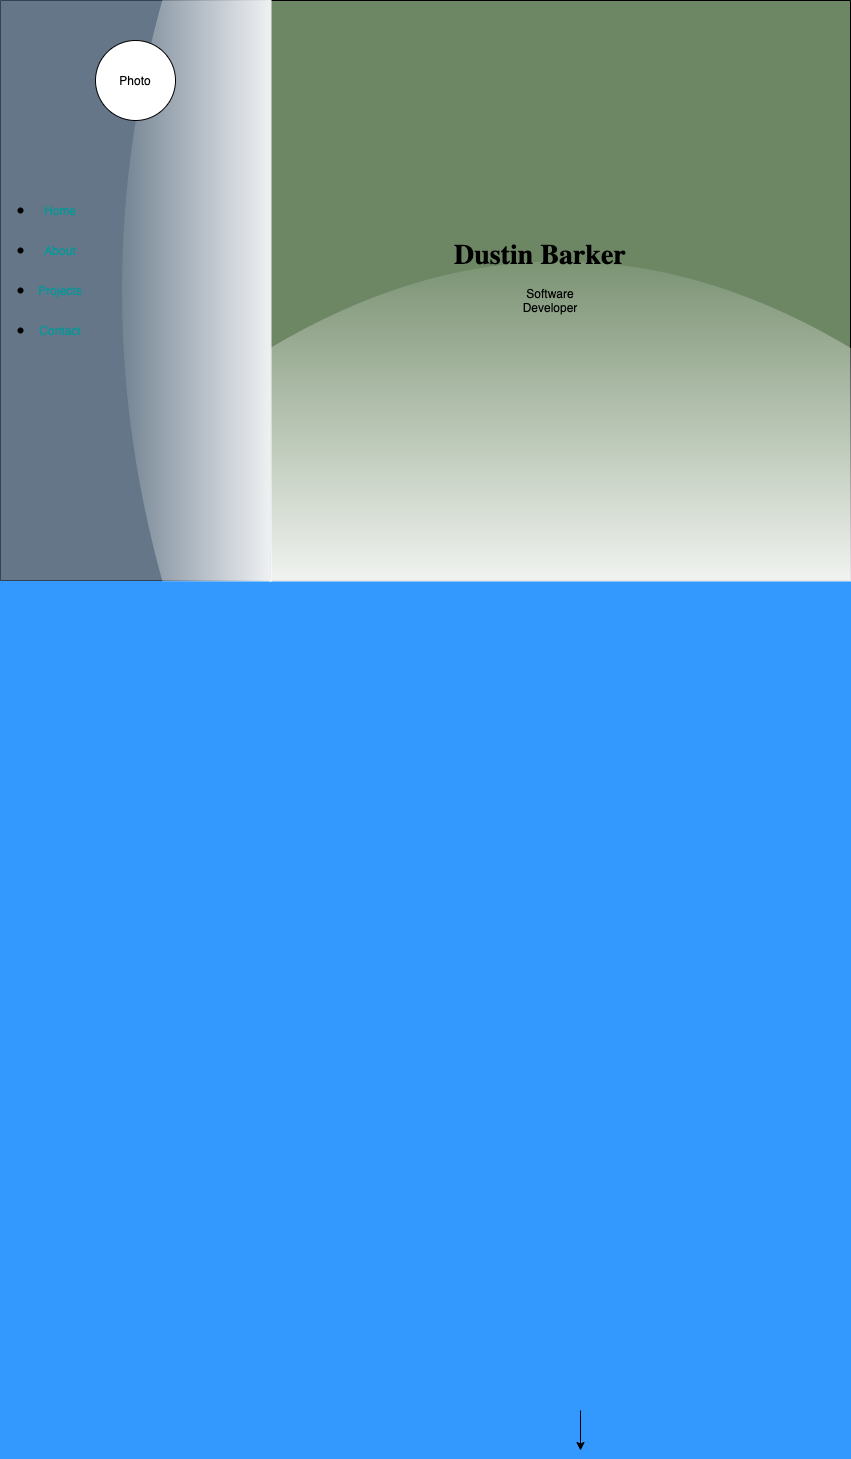

The diagram above was exported from draw.io. Its source (the exported page's mxGraphModel, read from the mxfile embedded in the PNG):
<mxGraphModel dx="1208" dy="1960" grid="1" gridSize="10" guides="1" tooltips="1" connect="1" arrows="1" fold="1" page="1" pageScale="1" pageWidth="850" pageHeight="1100" background="#3399FF" math="0" shadow="0">
  <root>
    <mxCell id="0" />
    <mxCell id="1" parent="0" />
    <mxCell id="3" style="edgeStyle=orthogonalEdgeStyle;rounded=0;orthogonalLoop=1;jettySize=auto;html=1;entryX=0.5;entryY=0;entryDx=0;entryDy=0;" edge="1" parent="1">
      <mxGeometry relative="1" as="geometry">
        <mxPoint x="570" y="140" as="sourcePoint" />
        <mxPoint x="570" y="140" as="targetPoint" />
      </mxGeometry>
    </mxCell>
    <mxCell id="7" style="edgeStyle=orthogonalEdgeStyle;rounded=0;orthogonalLoop=1;jettySize=auto;html=1;" edge="1" parent="1">
      <mxGeometry relative="1" as="geometry">
        <mxPoint x="580" y="350" as="targetPoint" />
        <mxPoint x="580" y="310" as="sourcePoint" />
      </mxGeometry>
    </mxCell>
    <mxCell id="8" value="" style="whiteSpace=wrap;html=1;aspect=fixed;direction=west;fillColor=#6d8764;fontColor=#ffffff;rounded=0;glass=1;shadow=0;sketch=0;" vertex="1" parent="1">
      <mxGeometry x="270" y="-1100" width="580" height="580" as="geometry" />
    </mxCell>
    <mxCell id="9" value="" style="rounded=0;whiteSpace=wrap;html=1;direction=south;fillColor=#647687;strokeColor=#314354;fontColor=#ffffff;glass=1;" vertex="1" parent="1">
      <mxGeometry y="-1100" width="270" height="580" as="geometry" />
    </mxCell>
    <mxCell id="10" value="" style="ellipse;whiteSpace=wrap;html=1;aspect=fixed;" vertex="1" parent="1">
      <mxGeometry x="95" y="-1060" width="80" height="80" as="geometry" />
    </mxCell>
    <mxCell id="11" value="Photo" style="text;html=1;strokeColor=none;fillColor=none;align=center;verticalAlign=middle;whiteSpace=wrap;rounded=0;" vertex="1" parent="1">
      <mxGeometry x="115" y="-1030" width="40" height="20" as="geometry" />
    </mxCell>
    <mxCell id="15" value="&lt;h2&gt;&lt;font style=&quot;font-size: 28px&quot; face=&quot;Garamond&quot;&gt;Dustin Barker&lt;/font&gt;&lt;/h2&gt;" style="text;html=1;strokeColor=none;fillColor=none;align=center;verticalAlign=middle;whiteSpace=wrap;rounded=0;" vertex="1" parent="1">
      <mxGeometry x="450" y="-880" width="180" height="70" as="geometry" />
    </mxCell>
    <mxCell id="16" value="" style="shape=waypoint;sketch=0;fillStyle=solid;size=6;pointerEvents=1;points=[];fillColor=none;resizable=0;rotatable=0;perimeter=centerPerimeter;snapToPoint=1;fontColor=#009999;" vertex="1" parent="1">
      <mxGeometry y="-910" width="40" height="40" as="geometry" />
    </mxCell>
    <mxCell id="17" value="" style="shape=waypoint;sketch=0;fillStyle=solid;size=6;pointerEvents=1;points=[];fillColor=none;resizable=0;rotatable=0;perimeter=centerPerimeter;snapToPoint=1;" vertex="1" parent="1">
      <mxGeometry y="-870" width="40" height="40" as="geometry" />
    </mxCell>
    <mxCell id="18" value="" style="shape=waypoint;sketch=0;fillStyle=solid;size=6;pointerEvents=1;points=[];fillColor=none;resizable=0;rotatable=0;perimeter=centerPerimeter;snapToPoint=1;" vertex="1" parent="1">
      <mxGeometry y="-830" width="40" height="40" as="geometry" />
    </mxCell>
    <mxCell id="19" value="" style="shape=waypoint;sketch=0;fillStyle=solid;size=6;pointerEvents=1;points=[];fillColor=none;resizable=0;rotatable=0;perimeter=centerPerimeter;snapToPoint=1;" vertex="1" parent="1">
      <mxGeometry y="-790" width="40" height="40" as="geometry" />
    </mxCell>
    <mxCell id="20" value="Home" style="text;html=1;align=center;verticalAlign=middle;whiteSpace=wrap;rounded=0;fontColor=#009999;" vertex="1" parent="1">
      <mxGeometry x="40" y="-900" width="40" height="20" as="geometry" />
    </mxCell>
    <mxCell id="21" value="About" style="text;html=1;align=center;verticalAlign=middle;whiteSpace=wrap;rounded=0;fontColor=#009999;" vertex="1" parent="1">
      <mxGeometry x="40" y="-860" width="40" height="20" as="geometry" />
    </mxCell>
    <mxCell id="22" value="Projects" style="text;html=1;strokeColor=none;fillColor=none;align=center;verticalAlign=middle;whiteSpace=wrap;rounded=0;fontColor=#009999;" vertex="1" parent="1">
      <mxGeometry x="40" y="-820" width="40" height="20" as="geometry" />
    </mxCell>
    <mxCell id="23" value="Contact" style="text;html=1;strokeColor=none;fillColor=none;align=center;verticalAlign=middle;whiteSpace=wrap;rounded=0;fontColor=#009999;" vertex="1" parent="1">
      <mxGeometry x="40" y="-780" width="40" height="20" as="geometry" />
    </mxCell>
    <mxCell id="24" value="Software Developer" style="text;html=1;strokeColor=none;fillColor=none;align=center;verticalAlign=middle;whiteSpace=wrap;rounded=0;" vertex="1" parent="1">
      <mxGeometry x="540" y="-810" width="20" height="20" as="geometry" />
    </mxCell>
  </root>
</mxGraphModel>